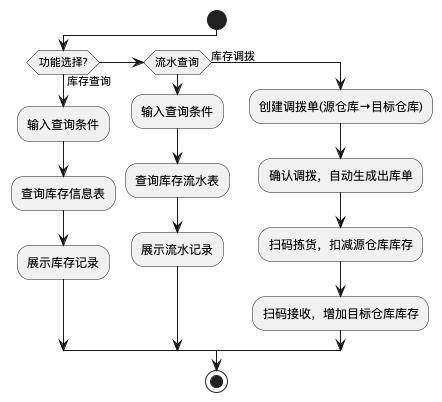

The diagram above was rendered by PlantUML. Its source (embedded in the PNG):
@startuml
start

if (功能选择?) then (库存查询)
  :输入查询条件;
  :查询库存信息表;
  :展示库存记录;

elseif (流水查询) then
  :输入查询条件;
  :查询库存流水表;
  :展示流水记录;

else (库存调拨)
  :创建调拨单(源仓库→目标仓库);
  :确认调拨，自动生成出库单;
  :扫码拣货，扣减源仓库库存;
  :扫码接收，增加目标仓库库存;
endif

stop

@enduml